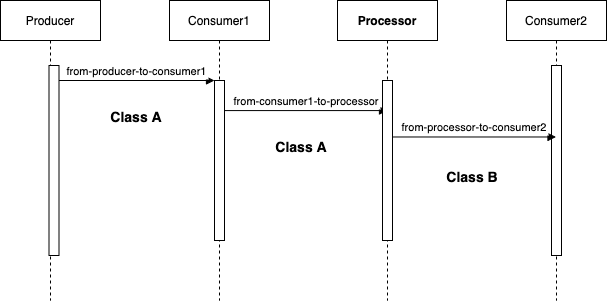

The diagram above was exported from draw.io. Its source (the exported page's mxGraphModel, read from the mxfile embedded in the PNG):
<mxGraphModel dx="1106" dy="822" grid="0" gridSize="10" guides="1" tooltips="1" connect="1" arrows="1" fold="1" page="1" pageScale="1" pageWidth="850" pageHeight="1100" background="none" math="0" shadow="0">
  <root>
    <mxCell id="0" />
    <mxCell id="1" parent="0" />
    <mxCell id="3nuBFxr9cyL0pnOWT2aG-1" value="Producer" style="shape=umlLifeline;perimeter=lifelinePerimeter;container=1;collapsible=0;recursiveResize=0;rounded=0;shadow=0;strokeWidth=1;fontColor=#000000;fillColor=#FFFFFF;strokeColor=#000000;" parent="1" vertex="1">
      <mxGeometry x="141" y="80" width="100" height="300" as="geometry" />
    </mxCell>
    <mxCell id="3nuBFxr9cyL0pnOWT2aG-2" value="" style="points=[];perimeter=orthogonalPerimeter;rounded=0;shadow=0;strokeWidth=1;" parent="3nuBFxr9cyL0pnOWT2aG-1" vertex="1">
      <mxGeometry x="48.5" y="65" width="10" height="190" as="geometry" />
    </mxCell>
    <mxCell id="3nuBFxr9cyL0pnOWT2aG-5" value="Consumer1" style="shape=umlLifeline;perimeter=lifelinePerimeter;container=1;collapsible=0;recursiveResize=0;rounded=0;shadow=0;strokeWidth=1;" parent="1" vertex="1">
      <mxGeometry x="310" y="80" width="100" height="300" as="geometry" />
    </mxCell>
    <mxCell id="3nuBFxr9cyL0pnOWT2aG-6" value="" style="points=[];perimeter=orthogonalPerimeter;rounded=0;shadow=0;strokeWidth=1;" parent="3nuBFxr9cyL0pnOWT2aG-5" vertex="1">
      <mxGeometry x="45" y="80" width="10" height="160" as="geometry" />
    </mxCell>
    <mxCell id="3nuBFxr9cyL0pnOWT2aG-8" value="from-producer-to-consumer1" style="verticalAlign=bottom;endArrow=block;entryX=0;entryY=0;shadow=0;strokeWidth=1;fillColor=#FFFFFF;" parent="1" source="3nuBFxr9cyL0pnOWT2aG-2" target="3nuBFxr9cyL0pnOWT2aG-6" edge="1">
      <mxGeometry relative="1" as="geometry">
        <mxPoint x="375" y="160" as="sourcePoint" />
      </mxGeometry>
    </mxCell>
    <mxCell id="3nuBFxr9cyL0pnOWT2aG-9" value="from-consumer1-to-processor" style="verticalAlign=bottom;endArrow=block;entryX=0.5;entryY=0.188;shadow=0;strokeWidth=1;entryDx=0;entryDy=0;entryPerimeter=0;" parent="1" source="3nuBFxr9cyL0pnOWT2aG-6" target="-zhrJO1nuz--op9bAYF--5" edge="1">
      <mxGeometry relative="1" as="geometry">
        <mxPoint x="340" y="200" as="sourcePoint" />
      </mxGeometry>
    </mxCell>
    <mxCell id="-zhrJO1nuz--op9bAYF--4" value="Processor" style="shape=umlLifeline;perimeter=lifelinePerimeter;container=1;collapsible=0;recursiveResize=0;rounded=0;shadow=0;strokeWidth=1;fontStyle=1" parent="1" vertex="1">
      <mxGeometry x="478" y="80" width="100" height="300" as="geometry" />
    </mxCell>
    <mxCell id="-zhrJO1nuz--op9bAYF--5" value="" style="points=[];perimeter=orthogonalPerimeter;rounded=0;shadow=0;strokeWidth=1;" parent="-zhrJO1nuz--op9bAYF--4" vertex="1">
      <mxGeometry x="45" y="80" width="10" height="160" as="geometry" />
    </mxCell>
    <mxCell id="-zhrJO1nuz--op9bAYF--6" value="Consumer2" style="shape=umlLifeline;perimeter=lifelinePerimeter;container=1;collapsible=0;recursiveResize=0;rounded=0;shadow=0;strokeWidth=1;fontColor=#000000;fillColor=#FFFFFF;strokeColor=#000000;" parent="1" vertex="1">
      <mxGeometry x="647" y="80" width="100" height="300" as="geometry" />
    </mxCell>
    <mxCell id="-zhrJO1nuz--op9bAYF--7" value="" style="points=[];perimeter=orthogonalPerimeter;rounded=0;shadow=0;strokeWidth=1;" parent="-zhrJO1nuz--op9bAYF--6" vertex="1">
      <mxGeometry x="45" y="65" width="10" height="190" as="geometry" />
    </mxCell>
    <mxCell id="-zhrJO1nuz--op9bAYF--14" value="from-processor-to-consumer2" style="verticalAlign=bottom;endArrow=block;shadow=0;strokeWidth=1;exitX=1;exitY=0.353;exitDx=0;exitDy=0;exitPerimeter=0;" parent="1" source="-zhrJO1nuz--op9bAYF--5" target="-zhrJO1nuz--op9bAYF--6" edge="1">
      <mxGeometry relative="1" as="geometry">
        <mxPoint x="580" y="240" as="sourcePoint" />
        <mxPoint x="705" y="240.00000000000006" as="targetPoint" />
      </mxGeometry>
    </mxCell>
    <mxCell id="R4Rg5na6bqBQ3S4XxZWp-3" value="&lt;b&gt;Class A&lt;/b&gt;" style="text;html=1;strokeColor=none;fillColor=none;align=center;verticalAlign=middle;whiteSpace=wrap;rounded=0;fontSize=14;" vertex="1" parent="1">
      <mxGeometry x="247" y="182" width="60" height="30" as="geometry" />
    </mxCell>
    <mxCell id="R4Rg5na6bqBQ3S4XxZWp-4" value="&lt;b&gt;Class A&lt;/b&gt;" style="text;html=1;strokeColor=none;fillColor=none;align=center;verticalAlign=middle;whiteSpace=wrap;rounded=0;fontSize=14;" vertex="1" parent="1">
      <mxGeometry x="412" y="212" width="60" height="30" as="geometry" />
    </mxCell>
    <mxCell id="R4Rg5na6bqBQ3S4XxZWp-5" value="&lt;b&gt;Class B&lt;/b&gt;" style="text;html=1;strokeColor=none;fillColor=none;align=center;verticalAlign=middle;whiteSpace=wrap;rounded=0;fontSize=14;" vertex="1" parent="1">
      <mxGeometry x="583" y="242" width="60" height="30" as="geometry" />
    </mxCell>
  </root>
</mxGraphModel>